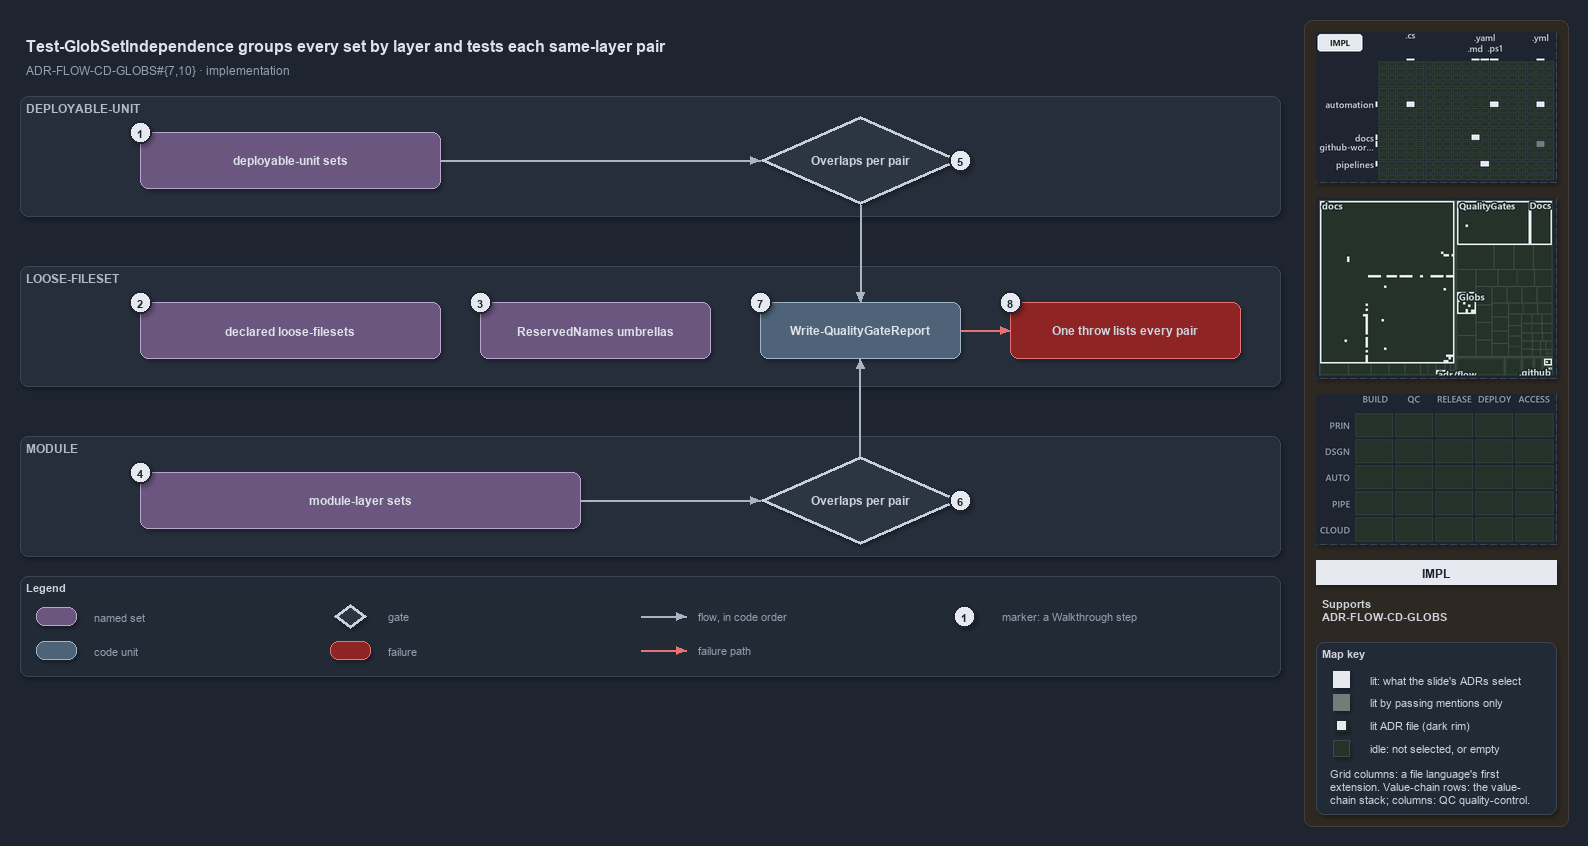

The diagram above was exported from draw.io. Its source (the exported page's mxGraphModel, read from the mxfile embedded in the PNG):
<mxGraphModel dx="1024" dy="768" grid="0" gridSize="10" guides="1" tooltips="1" connect="1" arrows="1" fold="1" page="1" pageScale="1" pageWidth="1572" pageHeight="700" background="#1E2430" math="0" shadow="1">
  <root>
    <mxCell id="0" />
    <mxCell id="1" parent="0" />
    <mxCell id="sidebar-bg" value="" style="rounded=1;arcSize=2;html=1;fillColor=#2E2823;strokeColor=#453C33;shadow=0;" vertex="1" parent="1">
      <mxGeometry x="1304" y="4" width="264" height="806" as="geometry" />
    </mxCell>
    <mxCell id="title" value="Test-GlobSetIndependence groups every set by layer and tests each same-layer pair" style="text;html=1;align=left;verticalAlign=middle;fontSize=16;fontStyle=1;fontColor=#DDE2E9;" vertex="1" parent="1">
      <mxGeometry x="20" y="14" width="1260" height="30" as="geometry" />
    </mxCell>
    <mxCell id="subtitle" value="ADR-FLOW-CD-GLOBS#{7,10} &amp;#183; implementation" style="text;html=1;align=left;verticalAlign=middle;fontSize=12;fontColor=#949FAE;" vertex="1" parent="1">
      <mxGeometry x="20" y="44" width="1240" height="20" as="geometry" />
    </mxCell>
    <mxCell id="band-du" value="DEPLOYABLE-UNIT" style="rounded=1;html=1;arcSize=3;fillColor=#262E3B;strokeColor=#3A4555;verticalAlign=top;align=left;spacingLeft=8;fontStyle=1;fontSize=12;fontColor=#B0BAC7;" vertex="1" parent="1">
      <mxGeometry x="20" y="80" width="1260" height="120" as="geometry" />
    </mxCell>
    <mxCell id="band-loose" value="LOOSE-FILESET" style="rounded=1;html=1;arcSize=3;fillColor=#262E3B;strokeColor=#3A4555;verticalAlign=top;align=left;spacingLeft=8;fontStyle=1;fontSize=12;fontColor=#B0BAC7;" vertex="1" parent="1">
      <mxGeometry x="20" y="250" width="1260" height="120" as="geometry" />
    </mxCell>
    <mxCell id="band-module" value="MODULE" style="rounded=1;html=1;arcSize=3;fillColor=#262E3B;strokeColor=#3A4555;verticalAlign=top;align=left;spacingLeft=8;fontStyle=1;fontSize=12;fontColor=#B0BAC7;" vertex="1" parent="1">
      <mxGeometry x="20" y="420" width="1260" height="120" as="geometry" />
    </mxCell>
    <mxCell id="set-du" value="&lt;b&gt;deployable-unit sets&lt;/b&gt;" style="rounded=1;whiteSpace=wrap;html=1;arcSize=20;fillColor=#6A567E;strokeColor=#B9A6CC;fontColor=#DDE2E9;fontSize=12;" vertex="1" parent="1">
      <mxGeometry x="140" y="116" width="300" height="56" as="geometry" />
    </mxCell>
    <mxCell id="gate-du" value="&lt;b&gt;Overlaps per pair&lt;/b&gt;" style="rhombus;whiteSpace=wrap;html=1;fillColor=#2C3542;strokeColor=#C7D0DB;strokeWidth=3;fontSize=12;fontColor=#CDD3DC;" vertex="1" parent="1">
      <mxGeometry x="760" y="100" width="200" height="88" as="geometry" />
    </mxCell>
    <mxCell id="p-edge-du-gate-a" value="" style="text;html=1;strokeColor=none;fillColor=none;" vertex="1" parent="1">
      <mxGeometry x="440" y="144" width="1" height="1" as="geometry" />
    </mxCell>
    <mxCell id="p-edge-du-gate-b" value="" style="text;html=1;strokeColor=none;fillColor=none;" vertex="1" parent="1">
      <mxGeometry x="760" y="144" width="1" height="1" as="geometry" />
    </mxCell>
    <mxCell id="edge-du-gate" value="" style="edgeStyle=orthogonalEdgeStyle;rounded=1;html=1;fontSize=10;endArrow=block;strokeColor=#AAB4C3;fontColor=#CDD3DC;shadow=0;" edge="1" parent="1" source="p-edge-du-gate-a" target="p-edge-du-gate-b">
      <mxGeometry relative="1" as="geometry" />
    </mxCell>
    <mxCell id="set-loose" value="&lt;b&gt;declared loose-filesets&lt;/b&gt;" style="rounded=1;whiteSpace=wrap;html=1;arcSize=20;fillColor=#6A567E;strokeColor=#B9A6CC;fontColor=#DDE2E9;fontSize=12;" vertex="1" parent="1">
      <mxGeometry x="140" y="286" width="300" height="56" as="geometry" />
    </mxCell>
    <mxCell id="set-reserved" value="&lt;b&gt;ReservedNames umbrellas&lt;/b&gt;" style="rounded=1;whiteSpace=wrap;html=1;arcSize=20;fillColor=#6A567E;strokeColor=#B9A6CC;fontColor=#DDE2E9;fontSize=12;" vertex="1" parent="1">
      <mxGeometry x="480" y="286" width="230" height="56" as="geometry" />
    </mxCell>
    <mxCell id="unit-report" value="&lt;b&gt;Write-QualityGateReport&lt;/b&gt;" style="rounded=1;whiteSpace=wrap;html=1;arcSize=20;fillColor=#4E6378;strokeColor=#9FB3C8;fontColor=#DDE2E9;fontSize=12;" vertex="1" parent="1">
      <mxGeometry x="760" y="286" width="200" height="56" as="geometry" />
    </mxCell>
    <mxCell id="fail-throw" value="&lt;b&gt;One throw lists every pair&lt;/b&gt;" style="rounded=1;whiteSpace=wrap;html=1;arcSize=20;fillColor=#8E2424;strokeColor=#E57373;fontSize=12;" vertex="1" parent="1">
      <mxGeometry x="1010" y="286" width="230" height="56" as="geometry" />
    </mxCell>
    <mxCell id="p-edge-report-throw-a" value="" style="text;html=1;strokeColor=none;fillColor=none;" vertex="1" parent="1">
      <mxGeometry x="960" y="314" width="1" height="1" as="geometry" />
    </mxCell>
    <mxCell id="p-edge-report-throw-b" value="" style="text;html=1;strokeColor=none;fillColor=none;" vertex="1" parent="1">
      <mxGeometry x="1010" y="314" width="1" height="1" as="geometry" />
    </mxCell>
    <mxCell id="edge-report-throw" value="" style="edgeStyle=orthogonalEdgeStyle;rounded=1;html=1;fontSize=10;endArrow=block;strokeColor=#E57373;fontColor=#CDD3DC;shadow=0;" edge="1" parent="1" source="p-edge-report-throw-a" target="p-edge-report-throw-b">
      <mxGeometry relative="1" as="geometry" />
    </mxCell>
    <mxCell id="set-module" value="&lt;b&gt;module-layer sets&lt;/b&gt;" style="rounded=1;whiteSpace=wrap;html=1;arcSize=20;fillColor=#6A567E;strokeColor=#B9A6CC;fontColor=#DDE2E9;fontSize=12;" vertex="1" parent="1">
      <mxGeometry x="140" y="456" width="440" height="56" as="geometry" />
    </mxCell>
    <mxCell id="gate-module" value="&lt;b&gt;Overlaps per pair&lt;/b&gt;" style="rhombus;whiteSpace=wrap;html=1;fillColor=#2C3542;strokeColor=#C7D0DB;strokeWidth=3;fontSize=12;fontColor=#CDD3DC;" vertex="1" parent="1">
      <mxGeometry x="760" y="440" width="200" height="88" as="geometry" />
    </mxCell>
    <mxCell id="p-edge-module-gate-a" value="" style="text;html=1;strokeColor=none;fillColor=none;" vertex="1" parent="1">
      <mxGeometry x="580" y="484" width="1" height="1" as="geometry" />
    </mxCell>
    <mxCell id="p-edge-module-gate-b" value="" style="text;html=1;strokeColor=none;fillColor=none;" vertex="1" parent="1">
      <mxGeometry x="760" y="484" width="1" height="1" as="geometry" />
    </mxCell>
    <mxCell id="edge-module-gate" value="" style="edgeStyle=orthogonalEdgeStyle;rounded=1;html=1;fontSize=10;endArrow=block;strokeColor=#AAB4C3;fontColor=#CDD3DC;shadow=0;" edge="1" parent="1" source="p-edge-module-gate-a" target="p-edge-module-gate-b">
      <mxGeometry relative="1" as="geometry" />
    </mxCell>
    <mxCell id="p-edge-gate-du-report-a" value="" style="text;html=1;strokeColor=none;fillColor=none;" vertex="1" parent="1">
      <mxGeometry x="860" y="188" width="1" height="1" as="geometry" />
    </mxCell>
    <mxCell id="p-edge-gate-du-report-b" value="" style="text;html=1;strokeColor=none;fillColor=none;" vertex="1" parent="1">
      <mxGeometry x="860" y="286" width="1" height="1" as="geometry" />
    </mxCell>
    <mxCell id="edge-gate-du-report" value="" style="edgeStyle=orthogonalEdgeStyle;rounded=1;html=1;fontSize=10;endArrow=block;strokeColor=#AAB4C3;fontColor=#CDD3DC;shadow=0;" edge="1" parent="1" source="p-edge-gate-du-report-a" target="p-edge-gate-du-report-b">
      <mxGeometry relative="1" as="geometry" />
    </mxCell>
    <mxCell id="p-edge-gate-module-report-a" value="" style="text;html=1;strokeColor=none;fillColor=none;" vertex="1" parent="1">
      <mxGeometry x="860" y="440" width="1" height="1" as="geometry" />
    </mxCell>
    <mxCell id="p-edge-gate-module-report-b" value="" style="text;html=1;strokeColor=none;fillColor=none;" vertex="1" parent="1">
      <mxGeometry x="860" y="342" width="1" height="1" as="geometry" />
    </mxCell>
    <mxCell id="edge-gate-module-report" value="" style="edgeStyle=orthogonalEdgeStyle;rounded=1;html=1;fontSize=10;endArrow=block;strokeColor=#AAB4C3;fontColor=#CDD3DC;shadow=0;" edge="1" parent="1" source="p-edge-gate-module-report-a" target="p-edge-gate-module-report-b">
      <mxGeometry relative="1" as="geometry" />
    </mxCell>
    <mxCell id="mark-1" value="1" style="ellipse;html=1;fillColor=#E6EAF0;strokeColor=#1E2430;strokeWidth=2;fontColor=#1E2430;fontStyle=1;fontSize=11;" vertex="1" parent="1">
      <mxGeometry x="129" y="105" width="22" height="22" as="geometry" />
    </mxCell>
    <mxCell id="mark-2" value="2" style="ellipse;html=1;fillColor=#E6EAF0;strokeColor=#1E2430;strokeWidth=2;fontColor=#1E2430;fontStyle=1;fontSize=11;" vertex="1" parent="1">
      <mxGeometry x="129" y="275" width="22" height="22" as="geometry" />
    </mxCell>
    <mxCell id="mark-3" value="3" style="ellipse;html=1;fillColor=#E6EAF0;strokeColor=#1E2430;strokeWidth=2;fontColor=#1E2430;fontStyle=1;fontSize=11;" vertex="1" parent="1">
      <mxGeometry x="469" y="275" width="22" height="22" as="geometry" />
    </mxCell>
    <mxCell id="mark-4" value="4" style="ellipse;html=1;fillColor=#E6EAF0;strokeColor=#1E2430;strokeWidth=2;fontColor=#1E2430;fontStyle=1;fontSize=11;" vertex="1" parent="1">
      <mxGeometry x="129" y="445" width="22" height="22" as="geometry" />
    </mxCell>
    <mxCell id="mark-5" value="5" style="ellipse;html=1;fillColor=#E6EAF0;strokeColor=#1E2430;strokeWidth=2;fontColor=#1E2430;fontStyle=1;fontSize=11;" vertex="1" parent="1">
      <mxGeometry x="949" y="133" width="22" height="22" as="geometry" />
    </mxCell>
    <mxCell id="mark-6" value="6" style="ellipse;html=1;fillColor=#E6EAF0;strokeColor=#1E2430;strokeWidth=2;fontColor=#1E2430;fontStyle=1;fontSize=11;" vertex="1" parent="1">
      <mxGeometry x="949" y="473" width="22" height="22" as="geometry" />
    </mxCell>
    <mxCell id="mark-7" value="7" style="ellipse;html=1;fillColor=#E6EAF0;strokeColor=#1E2430;strokeWidth=2;fontColor=#1E2430;fontStyle=1;fontSize=11;" vertex="1" parent="1">
      <mxGeometry x="749" y="275" width="22" height="22" as="geometry" />
    </mxCell>
    <mxCell id="mark-8" value="8" style="ellipse;html=1;fillColor=#E6EAF0;strokeColor=#1E2430;strokeWidth=2;fontColor=#1E2430;fontStyle=1;fontSize=11;" vertex="1" parent="1">
      <mxGeometry x="999" y="275" width="22" height="22" as="geometry" />
    </mxCell>
    <mxCell id="legend" value="&lt;b&gt;Legend&lt;/b&gt;" style="rounded=1;whiteSpace=wrap;html=1;arcSize=6;fillColor=#222A36;strokeColor=#3A4555;align=left;verticalAlign=top;spacing=8;fontSize=11;fontColor=#CDD3DC;" vertex="1" parent="1">
      <mxGeometry x="20" y="560" width="1260" height="100" as="geometry" />
    </mxCell>
    <mxCell id="legend-0" value="" style="rounded=1;whiteSpace=wrap;html=1;arcSize=20;fillColor=#6A567E;strokeColor=#B9A6CC;fontColor=#DDE2E9;fontSize=12;" vertex="1" parent="1">
      <mxGeometry x="36" y="591" width="40" height="18" as="geometry" />
    </mxCell>
    <mxCell id="legend-0-text" value="named set" style="text;html=1;align=left;verticalAlign=middle;fontSize=11;fontColor=#949FAE;" vertex="1" parent="1">
      <mxGeometry x="88" y="590" width="230" height="20" as="geometry" />
    </mxCell>
    <mxCell id="legend-1" value="" style="rounded=1;whiteSpace=wrap;html=1;arcSize=20;fillColor=#4E6378;strokeColor=#9FB3C8;fontColor=#DDE2E9;fontSize=12;" vertex="1" parent="1">
      <mxGeometry x="36" y="625" width="40" height="18" as="geometry" />
    </mxCell>
    <mxCell id="legend-1-text" value="code unit" style="text;html=1;align=left;verticalAlign=middle;fontSize=11;fontColor=#949FAE;" vertex="1" parent="1">
      <mxGeometry x="88" y="624" width="230" height="20" as="geometry" />
    </mxCell>
    <mxCell id="legend-2" value="" style="rhombus;whiteSpace=wrap;html=1;fillColor=#2C3542;strokeColor=#C7D0DB;strokeWidth=3;fontSize=12;fontColor=#CDD3DC;" vertex="1" parent="1">
      <mxGeometry x="334" y="588" width="32" height="24" as="geometry" />
    </mxCell>
    <mxCell id="legend-2-text" value="gate" style="text;html=1;align=left;verticalAlign=middle;fontSize=11;fontColor=#949FAE;" vertex="1" parent="1">
      <mxGeometry x="382" y="590" width="230" height="20" as="geometry" />
    </mxCell>
    <mxCell id="legend-3" value="" style="rounded=1;whiteSpace=wrap;html=1;arcSize=20;fillColor=#8E2424;strokeColor=#E57373;fontSize=12;" vertex="1" parent="1">
      <mxGeometry x="330" y="625" width="40" height="18" as="geometry" />
    </mxCell>
    <mxCell id="legend-3-text" value="failure" style="text;html=1;align=left;verticalAlign=middle;fontSize=11;fontColor=#949FAE;" vertex="1" parent="1">
      <mxGeometry x="382" y="624" width="230" height="20" as="geometry" />
    </mxCell>
    <mxCell id="legend-4-a" value="" style="text;html=1;strokeColor=none;fillColor=none;" vertex="1" parent="1">
      <mxGeometry x="640" y="600" width="1" height="1" as="geometry" />
    </mxCell>
    <mxCell id="legend-4-b" value="" style="text;html=1;strokeColor=none;fillColor=none;" vertex="1" parent="1">
      <mxGeometry x="686" y="600" width="1" height="1" as="geometry" />
    </mxCell>
    <mxCell id="legend-4" value="" style="edgeStyle=orthogonalEdgeStyle;rounded=1;html=1;fontSize=10;endArrow=block;strokeColor=#AAB4C3;fontColor=#CDD3DC;shadow=0;" edge="1" parent="1" source="legend-4-a" target="legend-4-b">
      <mxGeometry relative="1" as="geometry" />
    </mxCell>
    <mxCell id="legend-4-text" value="flow, in code order" style="text;html=1;align=left;verticalAlign=middle;fontSize=11;fontColor=#949FAE;" vertex="1" parent="1">
      <mxGeometry x="692" y="590" width="230" height="20" as="geometry" />
    </mxCell>
    <mxCell id="legend-5-a" value="" style="text;html=1;strokeColor=none;fillColor=none;" vertex="1" parent="1">
      <mxGeometry x="640" y="634" width="1" height="1" as="geometry" />
    </mxCell>
    <mxCell id="legend-5-b" value="" style="text;html=1;strokeColor=none;fillColor=none;" vertex="1" parent="1">
      <mxGeometry x="686" y="634" width="1" height="1" as="geometry" />
    </mxCell>
    <mxCell id="legend-5" value="" style="edgeStyle=orthogonalEdgeStyle;rounded=1;html=1;fontSize=10;endArrow=block;strokeColor=#E57373;fontColor=#CDD3DC;shadow=0;" edge="1" parent="1" source="legend-5-a" target="legend-5-b">
      <mxGeometry relative="1" as="geometry" />
    </mxCell>
    <mxCell id="legend-5-text" value="failure path" style="text;html=1;align=left;verticalAlign=middle;fontSize=11;fontColor=#949FAE;" vertex="1" parent="1">
      <mxGeometry x="692" y="624" width="230" height="20" as="geometry" />
    </mxCell>
    <mxCell id="legend-6" value="1" style="ellipse;html=1;fillColor=#E6EAF0;strokeColor=#1E2430;strokeWidth=2;fontColor=#1E2430;fontStyle=1;fontSize=11;" vertex="1" parent="1">
      <mxGeometry x="953" y="589" width="22" height="22" as="geometry" />
    </mxCell>
    <mxCell id="legend-6-text" value="marker: a Walkthrough step" style="text;html=1;align=left;verticalAlign=middle;fontSize=11;fontColor=#949FAE;" vertex="1" parent="1">
      <mxGeometry x="996" y="590" width="230" height="20" as="geometry" />
    </mxCell>
    <mxCell id="minimap-grid" value="" style="shape=image;html=1;imageAspect=0;aspect=fixed;verticalLabelPosition=bottom;strokeColor=#3A4555;dashed=1;fillColor=#222A36;image=data:image/png,(base64 omitted: 12436 chars);" vertex="1" parent="1">
      <mxGeometry x="1316" y="16" width="240" height="150" as="geometry" />
    </mxCell>
    <mxCell id="minimap-tree" value="" style="shape=image;html=1;imageAspect=0;aspect=fixed;verticalLabelPosition=bottom;strokeColor=#3A4555;dashed=1;fillColor=#222A36;image=data:image/png,(base64 omitted: 15112 chars);" vertex="1" parent="1">
      <mxGeometry x="1316" y="182" width="240" height="180" as="geometry" />
    </mxCell>
    <mxCell id="minimap-chain" value="" style="shape=image;html=1;imageAspect=0;aspect=fixed;verticalLabelPosition=bottom;strokeColor=#3A4555;dashed=1;fillColor=#222A36;image=data:image/png,(base64 omitted: 11912 chars);" vertex="1" parent="1">
      <mxGeometry x="1316" y="378" width="240" height="150" as="geometry" />
    </mxCell>
    <mxCell id="lens-badge" value="IMPL" style="rounded=0;whiteSpace=wrap;html=1;align=center;verticalAlign=middle;fontSize=12;fontStyle=1;fontColor=#1E2430;fillColor=#E6EAF0;strokeColor=none;" vertex="1" parent="1">
      <mxGeometry x="1316" y="544" width="240" height="24" as="geometry" />
    </mxCell>
    <mxCell id="supports" value="&lt;b&gt;Supports&lt;/b&gt;&lt;br&gt;ADR-FLOW-CD-GLOBS" style="text;html=1;whiteSpace=wrap;align=left;verticalAlign=top;fontSize=11;fontColor=#CDD3DC;" vertex="1" parent="1">
      <mxGeometry x="1316" y="576" width="240" height="38" as="geometry" />
    </mxCell>
    <mxCell id="mapkey" value="&lt;b&gt;Map key&lt;/b&gt;" style="rounded=1;arcSize=6;whiteSpace=wrap;html=1;align=left;verticalAlign=top;fontSize=11;fontColor=#CDD3DC;fillColor=#222A36;strokeColor=#3A4555;spacingLeft=8;spacingTop=2;" vertex="1" parent="1">
      <mxGeometry x="1316" y="626" width="240" height="172" as="geometry" />
    </mxCell>
    <mxCell id="mapkey-lit" value="" style="rounded=0;html=1;fillColor=#E6EAF0;strokeColor=#E6EAF0;" vertex="1" parent="1">
      <mxGeometry x="1333.0" y="655.0" width="16" height="16" as="geometry" />
    </mxCell>
    <mxCell id="mapkey-lit-text" value="lit: what the slide's ADRs select" style="text;html=1;align=left;verticalAlign=middle;fontSize=11;fontColor=#CDD3DC;" vertex="1" parent="1">
      <mxGeometry x="1364" y="653" width="184" height="20" as="geometry" />
    </mxCell>
    <mxCell id="mapkey-touched" value="" style="rounded=0;html=1;fillColor=#727C79;strokeColor=#727C79;" vertex="1" parent="1">
      <mxGeometry x="1333.0" y="678.0" width="16" height="16" as="geometry" />
    </mxCell>
    <mxCell id="mapkey-touched-text" value="lit by passing mentions only" style="text;html=1;align=left;verticalAlign=middle;fontSize=11;fontColor=#CDD3DC;" vertex="1" parent="1">
      <mxGeometry x="1364" y="676" width="184" height="20" as="geometry" />
    </mxCell>
    <mxCell id="mapkey-adr" value="" style="rounded=0;html=1;fillColor=#E6EAF0;strokeColor=#1C2A24;strokeWidth=2;" vertex="1" parent="1">
      <mxGeometry x="1335.0" y="703.0" width="12" height="12" as="geometry" />
    </mxCell>
    <mxCell id="mapkey-adr-text" value="lit ADR file (dark rim)" style="text;html=1;align=left;verticalAlign=middle;fontSize=11;fontColor=#CDD3DC;" vertex="1" parent="1">
      <mxGeometry x="1364" y="699" width="184" height="20" as="geometry" />
    </mxCell>
    <mxCell id="mapkey-idle" value="" style="rounded=0;html=1;fillColor=#243229;strokeColor=#3B4D43;" vertex="1" parent="1">
      <mxGeometry x="1333.0" y="724.0" width="16" height="16" as="geometry" />
    </mxCell>
    <mxCell id="mapkey-idle-text" value="idle: not selected, or empty" style="text;html=1;align=left;verticalAlign=middle;fontSize=11;fontColor=#CDD3DC;" vertex="1" parent="1">
      <mxGeometry x="1364" y="722" width="184" height="20" as="geometry" />
    </mxCell>
    <mxCell id="mapkey-codes" value="Grid columns: a file language's first&lt;br&gt;extension. Value-chain rows: the value-&lt;br&gt;chain stack; columns: QC quality-control." style="text;html=1;align=left;verticalAlign=top;whiteSpace=wrap;fontSize=11;fontColor=#CDD3DC;" vertex="1" parent="1">
      <mxGeometry x="1324" y="746" width="224" height="46" as="geometry" />
    </mxCell>
  </root>
</mxGraphModel>